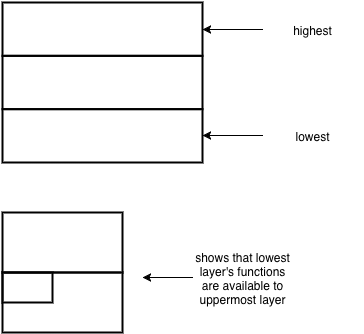

The diagram above was exported from draw.io. Its source (the exported page's mxGraphModel, read from the mxfile embedded in the PNG):
<mxGraphModel dx="630" dy="563" grid="1" gridSize="10" guides="1" tooltips="1" connect="1" fold="1" page="1" pageScale="1" pageWidth="826" pageHeight="1169" background="none" math="0">
  <root>
    <mxCell id="0" />
    <mxCell id="1" parent="0" />
    <mxCell id="19" value="" style="whiteSpace=wrap;html=1;strokeColor=#000000;strokeWidth=2;fillColor=none;" vertex="1" parent="1">
      <mxGeometry x="170" y="450" width="120" height="60" as="geometry" />
    </mxCell>
    <mxCell id="20" value="" style="group" vertex="1" connectable="0" parent="1">
      <mxGeometry x="170" y="240" width="200" height="160" as="geometry" />
    </mxCell>
    <mxCell id="16" value="" style="whiteSpace=wrap;html=1;strokeColor=#000000;strokeWidth=2;fillColor=none;" vertex="1" parent="20">
      <mxGeometry width="200" height="53.33333333333333" as="geometry" />
    </mxCell>
    <mxCell id="17" value="" style="whiteSpace=wrap;html=1;strokeColor=#000000;strokeWidth=2;fillColor=none;" vertex="1" parent="20">
      <mxGeometry y="53.33333333333333" width="200" height="53.33333333333333" as="geometry" />
    </mxCell>
    <mxCell id="18" value="" style="whiteSpace=wrap;html=1;strokeColor=#000000;strokeWidth=2;fillColor=none;" vertex="1" parent="20">
      <mxGeometry y="106.66666666666666" width="200" height="53.33333333333333" as="geometry" />
    </mxCell>
    <mxCell id="21" value="" style="whiteSpace=wrap;html=1;strokeColor=#000000;strokeWidth=2;fillColor=none;" vertex="1" parent="1">
      <mxGeometry x="170" y="510" width="120" height="60" as="geometry" />
    </mxCell>
    <mxCell id="22" value="" style="whiteSpace=wrap;html=1;strokeColor=#000000;strokeWidth=2;fillColor=none;" vertex="1" parent="1">
      <mxGeometry x="170" y="510" width="50" height="30" as="geometry" />
    </mxCell>
    <mxCell id="23" value="&lt;font style=&quot;font-size: 12px&quot;&gt;shows that lowest layer's functions are available to uppermost layer&lt;/font&gt;" style="text;html=1;strokeColor=none;fillColor=none;align=center;verticalAlign=middle;whiteSpace=wrap;overflow=hidden;" vertex="1" parent="1">
      <mxGeometry x="360" y="470" width="100" height="90" as="geometry" />
    </mxCell>
    <mxCell id="24" value="" style="edgeStyle=orthogonalEdgeStyle;rounded=0;html=1;startArrow=none;startFill=0;endArrow=classic;endFill=1;" edge="1" parent="1" source="23">
      <mxGeometry relative="1" as="geometry">
        <mxPoint x="310" y="515" as="targetPoint" />
      </mxGeometry>
    </mxCell>
    <mxCell id="25" value="&lt;font style=&quot;font-size: 12px&quot;&gt;highest&lt;/font&gt;" style="text;html=1;strokeColor=none;fillColor=none;align=center;verticalAlign=middle;whiteSpace=wrap;overflow=hidden;" vertex="1" parent="1">
      <mxGeometry x="430" y="253" width="100" height="28" as="geometry" />
    </mxCell>
    <mxCell id="26" value="" style="edgeStyle=orthogonalEdgeStyle;rounded=0;html=1;startArrow=none;startFill=0;endArrow=classic;endFill=1;" edge="1" parent="1" source="25" target="16">
      <mxGeometry relative="1" as="geometry" />
    </mxCell>
    <mxCell id="27" value="&lt;font style=&quot;font-size: 12px&quot;&gt;lowest&lt;/font&gt;" style="text;html=1;strokeColor=none;fillColor=none;align=center;verticalAlign=middle;whiteSpace=wrap;overflow=hidden;" vertex="1" parent="1">
      <mxGeometry x="430" y="359" width="100" height="28" as="geometry" />
    </mxCell>
    <mxCell id="28" value="" style="edgeStyle=orthogonalEdgeStyle;rounded=0;html=1;startArrow=none;startFill=0;endArrow=classic;endFill=1;" edge="1" parent="1" source="27" target="18">
      <mxGeometry relative="1" as="geometry" />
    </mxCell>
  </root>
</mxGraphModel>